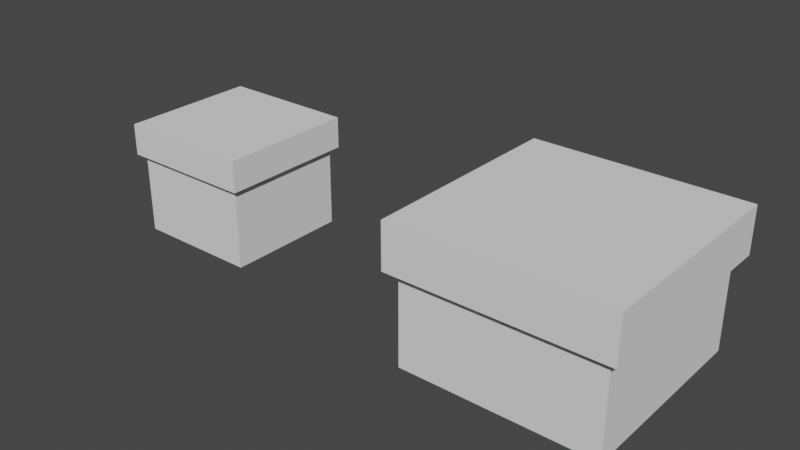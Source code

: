 # Source: BOX_CIM.blend  (saved by Blender 3.5.10; exported with 4.5.12 LTS)
import bpy
from mathutils import Matrix  # noqa: F401  (used for matrix-valued properties, if any)

bpy.ops.wm.read_factory_settings(use_empty=True)
scene = bpy.context.scene
scene.name = 'Scene'

# ---- collections
col_collection = bpy.data.collections.new('Collection'); scene.collection.children.link(col_collection)

# ---- world
world_world = bpy.data.worlds.new('World'); scene.world = world_world
world_world.use_nodes = True; world_world.node_tree.nodes.clear()
_N = world_world.node_tree.nodes; _L = world_world.node_tree.links
n0 = _N.new('ShaderNodeOutputWorld'); n0.name = 'World Output'; n0.location = (300, 300)
n1 = _N.new('ShaderNodeBackground'); n1.name = 'Background'; n1.location = (10, 300)
n1.inputs[0].default_value = (0.05088, 0.05088, 0.05088, 1.0)
_L.new(n1.outputs[0], n0.inputs[0])
n0.is_active_output = True
world_world.color = (0.05088, 0.05088, 0.05088)
world_world.use_sun_shadow = False
world_world.sun_shadow_jitter_overblur = 0.0

# ---- meshes
me_box_046 = bpy.data.meshes.new('Box.046')
me_box_046.from_pydata([(-1.0, -1.0, 0.0), (-1.0, -1.0, 1.4), (-1.0, 1.0, 0.0), (-1.0, 1.0, 1.4), (1.0, -1.0, 0.0), (1.0, -1.0, 1.4), (1.0, 1.0, 0.0), (1.0, 1.0, 1.4)], [], [(0, 1, 3, 2), (4, 5, 7, 6), (0, 2, 6, 4), (1, 5, 7, 3), (0, 4, 5, 1), (2, 3, 7, 6)])
me_box_046.update()
me_lid_043 = bpy.data.meshes.new('Lid.043')
me_lid_043.from_pydata([(-1.1, -1.1, 1.0), (-1.1, -1.1, 1.5), (-1.1, 1.1, 1.0), (-1.1, 1.1, 1.5), (1.1, -1.1, 1.0), (1.1, -1.1, 1.5), (1.1, 1.1, 1.0), (1.1, 1.1, 1.5)], [], [(0, 1, 3, 2), (4, 5, 7, 6), (0, 2, 6, 4), (1, 5, 7, 3), (0, 4, 5, 1), (2, 3, 7, 6)])
me_lid_043.update()
me_box2_021 = bpy.data.meshes.new('Box2.021')
me_box2_021.from_pydata([(-1.5, -1.5, 0.0), (-1.5, -1.5, 2.1), (-1.5, 1.5, 0.0), (-1.5, 1.5, 2.1), (1.5, -1.5, 0.0), (1.5, -1.5, 2.1), (1.5, 1.5, 0.0), (1.5, 1.5, 2.1)], [], [(0, 1, 3, 2), (4, 5, 7, 6), (0, 2, 6, 4), (1, 5, 7, 3), (0, 4, 5, 1), (2, 3, 7, 6)])
me_box2_021.update()
me_lid2_019 = bpy.data.meshes.new('Lid2.019')
me_lid2_019.from_pydata([(-1.65, -1.65, 1.429), (-1.65, -1.65, 2.143), (-1.65, 1.65, 1.429), (-1.65, 1.65, 2.143), (1.65, -1.65, 1.429), (1.65, -1.65, 2.143), (1.65, 1.65, 1.429), (1.65, 1.65, 2.143)], [], [(0, 1, 3, 2), (4, 5, 7, 6), (0, 2, 6, 4), (1, 5, 7, 3), (0, 4, 5, 1), (2, 3, 7, 6)])
me_lid2_019.update()

# ---- objects
ob_box = bpy.data.objects.new('Box', me_box_046)
ob_lid = bpy.data.objects.new('Lid', me_lid_043)
ob_box2 = bpy.data.objects.new('Box2', me_box2_021)
ob_lid2 = bpy.data.objects.new('Lid2', me_lid2_019)

# ---- transforms, parenting, visibility, modifiers, constraints
ob_box.location = (0.0, 0.0, 0.0)
ob_lid.location = (0.0, 0.0, 0.3)
ob_box2.location = (6.0, 0.0, 0.0)
ob_lid2.location = (6.0, 0.0, 0.0)

# ---- collection membership
scene.collection.objects.link(ob_box)
scene.collection.objects.link(ob_lid)
scene.collection.objects.link(ob_box2)
scene.collection.objects.link(ob_lid2)

# ---- scene / render settings (as saved in the file)
scene.frame_start = 1; scene.frame_end = 250; scene.frame_set(1)
scene.render.engine = 'BLENDER_EEVEE_NEXT'
scene.cycles.sampling_pattern = 'TABULATED_SOBOL'
scene.view_settings.view_transform = 'Filmic'
bpy.context.view_layer.update()

# ---- added for rendering (the .blend has no active camera and no usable light): camera, sun
cam_auto = bpy.data.cameras.new('AutoCamera')
cam_auto.lens = 50.0
cam_auto.sensor_width = 36.0
cam_auto.clip_end = 1000.0
ob_auto_camera = bpy.data.objects.new('AutoCamera', cam_auto)
scene.collection.objects.link(ob_auto_camera)
ob_auto_camera.location = (12.1516, -10.6519, 8.17269)
ob_auto_camera.rotation_euler = (1.09748, -7.21219e-08, 0.694738)
scene.camera = ob_auto_camera
light_auto_sun = bpy.data.lights.new('AutoSun', 'SUN')
light_auto_sun.energy = 3.0
light_auto_sun.angle = 0.0523599
ob_auto_sun = bpy.data.objects.new('AutoSun', light_auto_sun)
scene.collection.objects.link(ob_auto_sun)
ob_auto_sun.rotation_euler = (0.872665, 0.174533, 0.523599)
bpy.context.view_layer.update()
